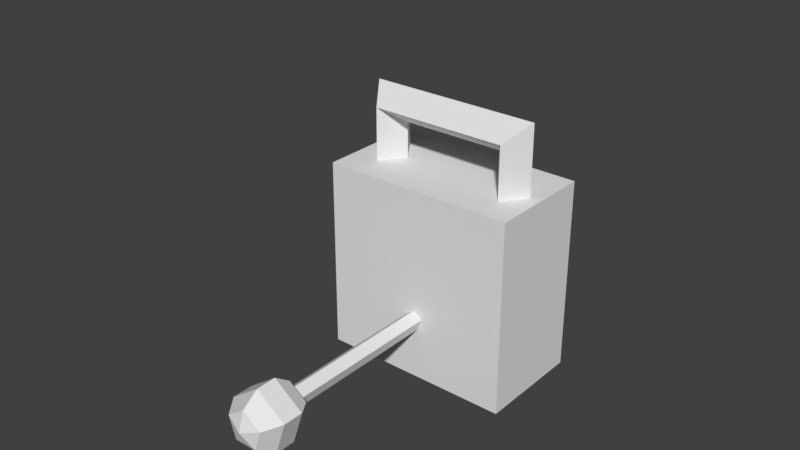 # Source: lockAndKey.blend  (saved by Blender 2.78.0; exported with 4.5.12 LTS)
import bpy
from mathutils import Matrix  # noqa: F401  (used for matrix-valued properties, if any)

bpy.ops.wm.read_factory_settings(use_empty=True)
scene = bpy.context.scene
scene.name = 'Scene'

# ---- collections
col_collection_1 = bpy.data.collections.new('Collection 1'); scene.collection.children.link(col_collection_1)

# ---- world
world_world = bpy.data.worlds.new('World'); scene.world = world_world
world_world.color = (0.05088, 0.05088, 0.05088)
world_world.use_sun_shadow = False
world_world.sun_shadow_jitter_overblur = 0.0
world_world.cycles.sampling_method = 'MANUAL'

# ---- meshes
me_sphere_001 = bpy.data.meshes.new('Sphere.001')
me_sphere_001.from_pydata([(0.0, 0.5878, 0.809), (0.0, 0.9511, 0.309), (0.0, 0.9511, -0.309), (0.0, 0.5878, -0.809), (0.559, 0.1816, 0.809), (0.9045, 0.2939, 0.309), (0.9045, 0.2939, -0.309), (0.559, 0.1816, -0.809), (0.3455, -0.4755, 0.809), (0.559, -0.7694, 0.309), (0.559, -0.7694, -0.309), (0.3455, -0.4755, -0.809), (-5.139e-08, -1.581e-07, 1.0), (-0.3455, -0.4755, 0.809), (-0.559, -0.7694, 0.309), (-0.559, -0.7694, -0.309), (-0.3455, -0.4755, -0.809), (0.0, -8.742e-08, -1.0), (-0.559, 0.1816, 0.809), (-0.9045, 0.2939, 0.309), (-0.9045, 0.2939, -0.309), (-0.559, 0.1816, -0.809)], [], [(17, 3, 7), (2, 1, 5, 6), (0, 12, 4), (3, 2, 6, 7), (1, 0, 4, 5), (17, 7, 11), (6, 5, 9, 10), (4, 12, 8), (7, 6, 10, 11), (5, 4, 8, 9), (17, 11, 16), (10, 9, 14, 15), (8, 12, 13), (11, 10, 15, 16), (9, 8, 13, 14), (17, 16, 21), (15, 14, 19, 20), (13, 12, 18), (16, 15, 20, 21), (14, 13, 18, 19), (17, 21, 3), (20, 19, 1, 2), (18, 12, 0), (21, 20, 2, 3), (19, 18, 0, 1)])
me_sphere_001.use_remesh_preserve_volume = False
me_sphere_001.use_remesh_preserve_attributes = False
me_sphere_001.use_mirror_vertex_groups = False
me_sphere_001.update()
me_cylinder_001 = bpy.data.meshes.new('Cylinder.001')
me_cylinder_001.from_pydata([(0.0, 1.0, -1.0), (0.0, 1.0, 1.0), (0.9511, 0.309, -1.0), (0.9511, 0.309, 1.0), (0.5878, -0.809, -1.0), (0.5878, -0.809, 1.0), (-0.5878, -0.809, -1.0), (-0.5878, -0.809, 1.0), (-0.9511, 0.309, -1.0), (-0.9511, 0.309, 1.0)], [], [(0, 1, 3, 2), (2, 3, 5, 4), (4, 5, 7, 6), (3, 1, 9, 7, 5), (6, 7, 9, 8), (8, 9, 1, 0), (0, 2, 4, 6, 8)])
me_cylinder_001.use_remesh_preserve_volume = False
me_cylinder_001.use_remesh_preserve_attributes = False
me_cylinder_001.use_mirror_vertex_groups = False
me_cylinder_001.update()
me_circle_003 = bpy.data.meshes.new('Circle.003')
me_circle_003.from_pydata([(0.0, 1.0, 0.0), (-0.9511, 0.309, 0.0), (-0.5878, -0.809, 0.0), (0.5878, -0.809, 0.0), (0.9511, 0.309, 0.0), (-0.5878, -0.809, 0.0), (-0.3, -0.809, 0.0), (0.3, -0.809, 0.0), (-0.3, -3.35, 1.114e-08), (0.3, -3.35, 1.091e-08), (-0.3, -3.35, 1.114e-08), (0.3, -3.35, 1.091e-08)], [(1, 0), (2, 1), (6, 2), (4, 3), (0, 4), (2, 5), (8, 6), (3, 7), (7, 9), (10, 8), (9, 11), (10, 11)], [])
me_circle_003.use_remesh_preserve_volume = False
me_circle_003.use_remesh_preserve_attributes = False
me_circle_003.use_mirror_vertex_groups = False
me_circle_003.update()
me_circle_001 = bpy.data.meshes.new('Circle.001')
me_circle_001.from_pydata([(0.0, 1.0, 0.0), (-0.5878, 0.809, 0.0), (-0.9511, 0.309, 0.0), (-0.9511, -0.309, 0.0), (-0.5878, -0.809, 0.0), (8.742e-08, -1.0, 0.0), (0.5878, -0.809, 0.0), (0.9511, -0.309, 0.0), (0.9511, 0.309, 0.0), (0.5878, 0.809, 0.0)], [(1, 0), (2, 1), (3, 2), (4, 3), (5, 4), (6, 5), (7, 6), (8, 7), (9, 8), (0, 9)], [])
me_circle_001.use_remesh_preserve_volume = False
me_circle_001.use_remesh_preserve_attributes = False
me_circle_001.use_mirror_vertex_groups = False
me_circle_001.update()
me_cube_001 = bpy.data.meshes.new('Cube.001')
me_cube_001.from_pydata([(-1.0, -1.0, -1.0), (-1.0, -1.0, 1.0), (-1.0, 1.0, -1.0), (-1.0, 1.0, 1.0), (1.0, -1.0, -1.0), (1.0, -1.0, 1.0), (1.0, 1.0, -1.0), (1.0, 1.0, 1.0)], [], [(0, 1, 3, 2), (2, 3, 7, 6), (6, 7, 5, 4), (4, 5, 1, 0), (2, 6, 4, 0), (7, 3, 1, 5)])
me_cube_001.use_remesh_preserve_volume = False
me_cube_001.use_remesh_preserve_attributes = False
me_cube_001.use_mirror_vertex_groups = False
me_cube_001.update()
me_torus = bpy.data.meshes.new('Torus')
me_torus.from_pydata([(5.96e-08, 1.25, 0.0), (8.941e-08, 1.0, 0.25), (8.941e-08, 0.75, 3.062e-17), (8.941e-08, 1.0, -0.25), (-1.25, 1.093e-07, 0.0), (-1.0, 8.742e-08, 0.25), (-0.75, 6.557e-08, 3.062e-17), (-1.0, 8.742e-08, -0.25), (0.9393, 0.3107, 0.0), (0.8143, 0.1857, -0.25), (0.6893, 0.06073, 3.062e-17), (0.8143, 0.1857, 0.25), (-0.5464, -0.7036, 0.0), (-0.4214, -0.5786, -0.25), (-0.2964, -0.4536, 3.062e-17), (-0.4214, -0.5786, 0.25)], [], [(0, 4, 5, 1), (1, 5, 6, 2), (2, 6, 7, 3), (3, 7, 4, 0), (4, 12, 15, 5), (5, 15, 14, 6), (6, 14, 13, 7), (7, 13, 12, 4), (10, 11, 1, 2), (8, 9, 3, 0), (10, 9, 8, 11), (11, 8, 0, 1), (9, 10, 2, 3), (12, 13, 14, 15)])
me_torus.use_remesh_preserve_volume = False
me_torus.use_remesh_preserve_attributes = False
me_torus.use_mirror_vertex_groups = False
me_torus.update()
me_cube_005 = bpy.data.meshes.new('Cube.005')
me_cube_005.from_pydata([(-1.0, -1.0, -1.0), (-1.0, -1.0, 1.0), (-1.0, 1.0, -1.0), (-1.0, 1.0, 1.0), (1.0, -1.0, -1.0), (1.0, -1.0, 1.0), (1.0, 1.0, -1.0), (1.0, 1.0, 1.0)], [], [(0, 1, 3, 2), (2, 3, 7, 6), (6, 7, 5, 4), (4, 5, 1, 0), (2, 6, 4, 0), (7, 3, 1, 5)])
me_cube_005.use_remesh_preserve_volume = False
me_cube_005.use_remesh_preserve_attributes = False
me_cube_005.use_mirror_vertex_groups = False
me_cube_005.update()
me_cube_007 = bpy.data.meshes.new('Cube.007')
me_cube_007.from_pydata([(-1.0, -1.0, -1.0), (-1.0, -1.0, 1.0), (-1.0, 1.0, -1.0), (-1.0, 1.0, 1.0), (1.0, -1.0, -1.0), (1.0, -1.0, 1.0), (1.0, 1.0, -1.0), (1.0, 1.0, 1.0)], [], [(0, 1, 3, 2), (2, 3, 7, 6), (6, 7, 5, 4), (4, 5, 1, 0), (2, 6, 4, 0), (7, 3, 1, 5)])
me_cube_007.use_remesh_preserve_volume = False
me_cube_007.use_remesh_preserve_attributes = False
me_cube_007.use_mirror_vertex_groups = False
me_cube_007.update()
me_cube_008 = bpy.data.meshes.new('Cube.008')
me_cube_008.from_pydata([(-1.0, -1.0, -1.0), (-1.0, -1.0, 1.0), (-1.0, 1.0, -1.0), (-1.0, 1.0, 1.0), (1.0, -1.0, -1.0), (1.0, -1.0, 1.0), (1.0, 1.0, -1.0), (1.0, 1.0, 1.0)], [], [(0, 1, 3, 2), (2, 3, 7, 6), (6, 7, 5, 4), (4, 5, 1, 0), (2, 6, 4, 0), (7, 3, 1, 5)])
me_cube_008.use_remesh_preserve_volume = False
me_cube_008.use_remesh_preserve_attributes = False
me_cube_008.use_mirror_vertex_groups = False
me_cube_008.update()
me_cube_009 = bpy.data.meshes.new('Cube.009')
me_cube_009.from_pydata([(-1.0, -1.0, -1.0), (-1.0, -1.0, 1.0), (-1.0, 1.0, -1.0), (-1.0, 1.0, 1.0), (1.0, -1.0, -1.0), (1.0, -1.0, 1.0), (1.0, 1.0, -1.0), (1.0, 1.0, 1.0)], [], [(0, 1, 3, 2), (2, 3, 7, 6), (6, 7, 5, 4), (4, 5, 1, 0), (2, 6, 4, 0), (7, 3, 1, 5)])
me_cube_009.use_remesh_preserve_volume = False
me_cube_009.use_remesh_preserve_attributes = False
me_cube_009.use_mirror_vertex_groups = False
me_cube_009.update()

# ---- objects
ob_sphere = bpy.data.objects.new('Sphere', me_sphere_001)
ob_cylinder = bpy.data.objects.new('Cylinder', me_cylinder_001)
ob_keyholepentagon = bpy.data.objects.new('keyHolePentagon', me_circle_003)
ob_lockfrontdecagon = bpy.data.objects.new('lockFrontDecagon', me_circle_001)
ob_cube = bpy.data.objects.new('Cube', me_cube_001)
ob_lockbar = bpy.data.objects.new('lockBar', me_torus)
ob_cube_002 = bpy.data.objects.new('Cube.002', me_cube_005)
ob_cube_001 = bpy.data.objects.new('Cube.001', me_cube_007)
ob_cube_003 = bpy.data.objects.new('Cube.003', me_cube_008)
ob_cube_004 = bpy.data.objects.new('Cube.004', me_cube_009)

# ---- transforms, parenting, visibility, modifiers, constraints
ob_sphere.location = (0.0, -2.238, -0.3365)
ob_sphere.rotation_euler = (1.571, 0.0, 0.0)
ob_sphere.scale = (0.3, 0.3, 0.3)
ob_sphere.lineart.crease_threshold = 0.0
_m = ob_sphere.modifiers.new('Boolean', 'BOOLEAN')
_m.operation = 'UNION'
_m.solver = 'FAST'
ob_cylinder.location = (0.0, -1.0, -0.33)
ob_cylinder.rotation_euler = (1.571, 0.0, 0.0)
ob_cylinder.scale = (0.09, 0.09, 1.0)
ob_cylinder.lineart.crease_threshold = 0.0
ob_keyholepentagon.location = (0.0, -0.51, -0.33)
ob_keyholepentagon.rotation_euler = (1.571, 0.0, 0.0)
ob_keyholepentagon.scale = (0.1, 0.1, 1.0)
ob_keyholepentagon.lineart.crease_threshold = 0.0
ob_lockfrontdecagon.location = (0.0, -0.505, -0.45)
ob_lockfrontdecagon.rotation_euler = (1.571, 0.0, 0.0)
ob_lockfrontdecagon.scale = (0.3, 0.3, 1.0)
ob_lockfrontdecagon.hide_viewport = True
ob_lockfrontdecagon.lineart.crease_threshold = 0.0
ob_cube.location = (0.0, 0.0, 0.0)
ob_cube.scale = (0.9, 0.5, 0.9)
ob_cube.lineart.crease_threshold = 0.0
ob_lockbar.location = (0.0, 0.0, 0.75)
ob_lockbar.rotation_euler = (1.571, 0.7854, 0.0)
ob_lockbar.scale = (0.9, 0.9, 0.9)
ob_lockbar.lineart.crease_threshold = 0.0
ob_cube_002.location = (0.0, -0.4, -0.53)
ob_cube_002.scale = (0.02335, 0.04454, 0.1316)
ob_cube_002.lineart.crease_threshold = 0.0
ob_cube_001.location = (0.0, -0.28, -0.45)
ob_cube_001.scale = (0.02335, 0.04454, 0.05)
ob_cube_001.lineart.crease_threshold = 0.0
ob_cube_003.location = (0.0, -0.05, -0.53)
ob_cube_003.scale = (0.02335, 0.04454, 0.1316)
ob_cube_003.lineart.crease_threshold = 0.0
ob_cube_004.location = (0.0, -0.165, -0.475)
ob_cube_004.scale = (0.02335, 0.04454, 0.07786)
ob_cube_004.lineart.crease_threshold = 0.0

# ---- collection membership
col_collection_1.objects.link(ob_sphere)
col_collection_1.objects.link(ob_cylinder)
col_collection_1.objects.link(ob_keyholepentagon)
col_collection_1.objects.link(ob_lockfrontdecagon)
col_collection_1.objects.link(ob_cube)
col_collection_1.objects.link(ob_lockbar)
col_collection_1.objects.link(ob_cube_002)
col_collection_1.objects.link(ob_cube_001)
col_collection_1.objects.link(ob_cube_003)
col_collection_1.objects.link(ob_cube_004)

# ---- scene / render settings (as saved in the file)
scene.frame_start = 1; scene.frame_end = 250; scene.frame_set(5)
scene.render.engine = 'BLENDER_EEVEE_NEXT'
scene.render.resolution_percentage = 50
scene.render.dither_intensity = 0.0
scene.cycles.use_denoising = False
scene.cycles.samples = 128
scene.cycles.sampling_pattern = 'TABULATED_SOBOL'
scene.cycles.light_sampling_threshold = 0.0
scene.cycles.use_adaptive_sampling = False
scene.cycles.use_light_tree = False
scene.cycles.blur_glossy = 0.0
scene.cycles.sample_clamp_indirect = 0.0
scene.view_settings.view_transform = 'Standard'
bpy.context.view_layer.update()

# ---- added for rendering (the .blend has no active camera and no usable light): camera, sun
cam_auto = bpy.data.cameras.new('AutoCamera')
cam_auto.lens = 50.0
cam_auto.sensor_width = 36.0
cam_auto.clip_end = 1000.0
ob_auto_camera = bpy.data.objects.new('AutoCamera', cam_auto)
scene.collection.objects.link(ob_auto_camera)
ob_auto_camera.location = (5.14012, -6.84696, 4.77259)
ob_auto_camera.rotation_euler = (1.09748, -7.21219e-08, 0.694738)
scene.camera = ob_auto_camera
light_auto_sun = bpy.data.lights.new('AutoSun', 'SUN')
light_auto_sun.energy = 3.0
light_auto_sun.angle = 0.0523599
ob_auto_sun = bpy.data.objects.new('AutoSun', light_auto_sun)
scene.collection.objects.link(ob_auto_sun)
ob_auto_sun.rotation_euler = (0.872665, 0.174533, 0.523599)
bpy.context.view_layer.update()
